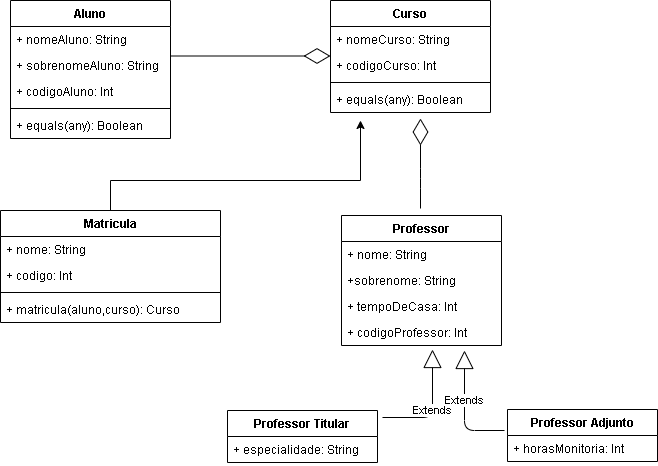

The diagram above was exported from draw.io. Its source (the exported page's mxGraphModel, read from the mxfile embedded in the PNG):
<mxGraphModel dx="1929" dy="526" grid="1" gridSize="10" guides="1" tooltips="1" connect="1" arrows="1" fold="1" page="1" pageScale="1" pageWidth="827" pageHeight="1169" math="0" shadow="0">
  <root>
    <mxCell id="WIyWlLk6GJQsqaUBKTNV-0" />
    <mxCell id="WIyWlLk6GJQsqaUBKTNV-1" parent="WIyWlLk6GJQsqaUBKTNV-0" />
    <mxCell id="3fU2HvdeG6yoZtgQJrZw-20" value="Professor" style="swimlane;fontStyle=1;align=center;verticalAlign=top;childLayout=stackLayout;horizontal=1;startSize=26;horizontalStack=0;resizeParent=1;resizeParentMax=0;resizeLast=0;collapsible=1;marginBottom=0;" parent="WIyWlLk6GJQsqaUBKTNV-1" vertex="1">
      <mxGeometry x="-349" y="315" width="160" height="130" as="geometry">
        <mxRectangle x="210" y="120" width="100" height="26" as="alternateBounds" />
      </mxGeometry>
    </mxCell>
    <mxCell id="3fU2HvdeG6yoZtgQJrZw-21" value="+ nome: String" style="text;strokeColor=none;fillColor=none;align=left;verticalAlign=top;spacingLeft=4;spacingRight=4;overflow=hidden;rotatable=0;points=[[0,0.5],[1,0.5]];portConstraint=eastwest;" parent="3fU2HvdeG6yoZtgQJrZw-20" vertex="1">
      <mxGeometry y="26" width="160" height="26" as="geometry" />
    </mxCell>
    <mxCell id="3fU2HvdeG6yoZtgQJrZw-22" value="+sobrenome: String" style="text;strokeColor=none;fillColor=none;align=left;verticalAlign=top;spacingLeft=4;spacingRight=4;overflow=hidden;rotatable=0;points=[[0,0.5],[1,0.5]];portConstraint=eastwest;" parent="3fU2HvdeG6yoZtgQJrZw-20" vertex="1">
      <mxGeometry y="52" width="160" height="26" as="geometry" />
    </mxCell>
    <mxCell id="3fU2HvdeG6yoZtgQJrZw-23" value="+ tempoDeCasa: Int" style="text;strokeColor=none;fillColor=none;align=left;verticalAlign=top;spacingLeft=4;spacingRight=4;overflow=hidden;rotatable=0;points=[[0,0.5],[1,0.5]];portConstraint=eastwest;" parent="3fU2HvdeG6yoZtgQJrZw-20" vertex="1">
      <mxGeometry y="78" width="160" height="26" as="geometry" />
    </mxCell>
    <mxCell id="3fU2HvdeG6yoZtgQJrZw-24" value="+ codigoProfessor: Int" style="text;strokeColor=none;fillColor=none;align=left;verticalAlign=top;spacingLeft=4;spacingRight=4;overflow=hidden;rotatable=0;points=[[0,0.5],[1,0.5]];portConstraint=eastwest;" parent="3fU2HvdeG6yoZtgQJrZw-20" vertex="1">
      <mxGeometry y="104" width="160" height="26" as="geometry" />
    </mxCell>
    <mxCell id="3fU2HvdeG6yoZtgQJrZw-25" value="" style="endArrow=diamondThin;endFill=0;endSize=24;html=1;" parent="WIyWlLk6GJQsqaUBKTNV-1" edge="1">
      <mxGeometry width="160" relative="1" as="geometry">
        <mxPoint x="-520" y="155.5" as="sourcePoint" />
        <mxPoint x="-360" y="155.5" as="targetPoint" />
      </mxGeometry>
    </mxCell>
    <mxCell id="3fU2HvdeG6yoZtgQJrZw-26" value="" style="endArrow=diamondThin;endFill=0;endSize=24;html=1;" parent="WIyWlLk6GJQsqaUBKTNV-1" edge="1">
      <mxGeometry width="160" relative="1" as="geometry">
        <mxPoint x="-270" y="308" as="sourcePoint" />
        <mxPoint x="-270" y="218" as="targetPoint" />
        <Array as="points">
          <mxPoint x="-270" y="278" />
        </Array>
      </mxGeometry>
    </mxCell>
    <mxCell id="3fU2HvdeG6yoZtgQJrZw-27" value="Professor Titular" style="swimlane;fontStyle=1;align=center;verticalAlign=top;childLayout=stackLayout;horizontal=1;startSize=26;horizontalStack=0;resizeParent=1;resizeParentMax=0;resizeLast=0;collapsible=1;marginBottom=0;" parent="WIyWlLk6GJQsqaUBKTNV-1" vertex="1">
      <mxGeometry x="-463" y="510" width="150" height="52" as="geometry">
        <mxRectangle x="210" y="120" width="100" height="26" as="alternateBounds" />
      </mxGeometry>
    </mxCell>
    <mxCell id="3fU2HvdeG6yoZtgQJrZw-29" value="+ especialidade: String" style="text;strokeColor=none;fillColor=none;align=left;verticalAlign=top;spacingLeft=4;spacingRight=4;overflow=hidden;rotatable=0;points=[[0,0.5],[1,0.5]];portConstraint=eastwest;" parent="3fU2HvdeG6yoZtgQJrZw-27" vertex="1">
      <mxGeometry y="26" width="150" height="26" as="geometry" />
    </mxCell>
    <mxCell id="3fU2HvdeG6yoZtgQJrZw-32" value="Professor Adjunto" style="swimlane;fontStyle=1;align=center;verticalAlign=top;childLayout=stackLayout;horizontal=1;startSize=26;horizontalStack=0;resizeParent=1;resizeParentMax=0;resizeLast=0;collapsible=1;marginBottom=0;" parent="WIyWlLk6GJQsqaUBKTNV-1" vertex="1">
      <mxGeometry x="-183" y="509" width="150" height="52" as="geometry">
        <mxRectangle x="210" y="120" width="100" height="26" as="alternateBounds" />
      </mxGeometry>
    </mxCell>
    <mxCell id="3fU2HvdeG6yoZtgQJrZw-33" value="+ horasMonitoria: Int" style="text;strokeColor=none;fillColor=none;align=left;verticalAlign=top;spacingLeft=4;spacingRight=4;overflow=hidden;rotatable=0;points=[[0,0.5],[1,0.5]];portConstraint=eastwest;" parent="3fU2HvdeG6yoZtgQJrZw-32" vertex="1">
      <mxGeometry y="26" width="150" height="26" as="geometry" />
    </mxCell>
    <mxCell id="3fU2HvdeG6yoZtgQJrZw-50" value="" style="edgeStyle=orthogonalEdgeStyle;rounded=0;orthogonalLoop=1;jettySize=auto;html=1;" parent="WIyWlLk6GJQsqaUBKTNV-1" source="3fU2HvdeG6yoZtgQJrZw-39" edge="1">
      <mxGeometry relative="1" as="geometry">
        <mxPoint x="-330" y="220" as="targetPoint" />
        <Array as="points">
          <mxPoint x="-580" y="280" />
          <mxPoint x="-330" y="280" />
        </Array>
      </mxGeometry>
    </mxCell>
    <mxCell id="3fU2HvdeG6yoZtgQJrZw-39" value="Matricula" style="swimlane;fontStyle=1;align=center;verticalAlign=top;childLayout=stackLayout;horizontal=1;startSize=26;horizontalStack=0;resizeParent=1;resizeParentMax=0;resizeLast=0;collapsible=1;marginBottom=0;" parent="WIyWlLk6GJQsqaUBKTNV-1" vertex="1">
      <mxGeometry x="-690" y="310" width="220" height="112" as="geometry" />
    </mxCell>
    <mxCell id="3fU2HvdeG6yoZtgQJrZw-48" value="+ nome: String" style="text;strokeColor=none;fillColor=none;align=left;verticalAlign=top;spacingLeft=4;spacingRight=4;overflow=hidden;rotatable=0;points=[[0,0.5],[1,0.5]];portConstraint=eastwest;" parent="3fU2HvdeG6yoZtgQJrZw-39" vertex="1">
      <mxGeometry y="26" width="220" height="26" as="geometry" />
    </mxCell>
    <mxCell id="3fU2HvdeG6yoZtgQJrZw-40" value="+ codigo: Int" style="text;strokeColor=none;fillColor=none;align=left;verticalAlign=top;spacingLeft=4;spacingRight=4;overflow=hidden;rotatable=0;points=[[0,0.5],[1,0.5]];portConstraint=eastwest;" parent="3fU2HvdeG6yoZtgQJrZw-39" vertex="1">
      <mxGeometry y="52" width="220" height="26" as="geometry" />
    </mxCell>
    <mxCell id="3fU2HvdeG6yoZtgQJrZw-41" value="" style="line;strokeWidth=1;fillColor=none;align=left;verticalAlign=middle;spacingTop=-1;spacingLeft=3;spacingRight=3;rotatable=0;labelPosition=right;points=[];portConstraint=eastwest;" parent="3fU2HvdeG6yoZtgQJrZw-39" vertex="1">
      <mxGeometry y="78" width="220" height="8" as="geometry" />
    </mxCell>
    <mxCell id="3fU2HvdeG6yoZtgQJrZw-42" value="+ matricula(aluno,curso): Curso" style="text;strokeColor=none;fillColor=none;align=left;verticalAlign=top;spacingLeft=4;spacingRight=4;overflow=hidden;rotatable=0;points=[[0,0.5],[1,0.5]];portConstraint=eastwest;" parent="3fU2HvdeG6yoZtgQJrZw-39" vertex="1">
      <mxGeometry y="86" width="220" height="26" as="geometry" />
    </mxCell>
    <mxCell id="fX9WjxkHauZmLRTubXm2-1" value="Aluno" style="swimlane;fontStyle=1;align=center;verticalAlign=top;childLayout=stackLayout;horizontal=1;startSize=26;horizontalStack=0;resizeParent=1;resizeParentMax=0;resizeLast=0;collapsible=1;marginBottom=0;" parent="WIyWlLk6GJQsqaUBKTNV-1" vertex="1">
      <mxGeometry x="-680" y="100" width="160" height="138" as="geometry" />
    </mxCell>
    <mxCell id="fX9WjxkHauZmLRTubXm2-5" value="+ nomeAluno: String" style="text;strokeColor=none;fillColor=none;align=left;verticalAlign=top;spacingLeft=4;spacingRight=4;overflow=hidden;rotatable=0;points=[[0,0.5],[1,0.5]];portConstraint=eastwest;" parent="fX9WjxkHauZmLRTubXm2-1" vertex="1">
      <mxGeometry y="26" width="160" height="26" as="geometry" />
    </mxCell>
    <mxCell id="fX9WjxkHauZmLRTubXm2-8" value="+ sobrenomeAluno: String" style="text;strokeColor=none;fillColor=none;align=left;verticalAlign=top;spacingLeft=4;spacingRight=4;overflow=hidden;rotatable=0;points=[[0,0.5],[1,0.5]];portConstraint=eastwest;" parent="fX9WjxkHauZmLRTubXm2-1" vertex="1">
      <mxGeometry y="52" width="160" height="26" as="geometry" />
    </mxCell>
    <mxCell id="fX9WjxkHauZmLRTubXm2-9" value="+ codigoAluno: Int" style="text;strokeColor=none;fillColor=none;align=left;verticalAlign=top;spacingLeft=4;spacingRight=4;overflow=hidden;rotatable=0;points=[[0,0.5],[1,0.5]];portConstraint=eastwest;" parent="fX9WjxkHauZmLRTubXm2-1" vertex="1">
      <mxGeometry y="78" width="160" height="26" as="geometry" />
    </mxCell>
    <mxCell id="fX9WjxkHauZmLRTubXm2-3" value="" style="line;strokeWidth=1;fillColor=none;align=left;verticalAlign=middle;spacingTop=-1;spacingLeft=3;spacingRight=3;rotatable=0;labelPosition=right;points=[];portConstraint=eastwest;" parent="fX9WjxkHauZmLRTubXm2-1" vertex="1">
      <mxGeometry y="104" width="160" height="8" as="geometry" />
    </mxCell>
    <mxCell id="fX9WjxkHauZmLRTubXm2-4" value="+ equals(any): Boolean" style="text;strokeColor=none;fillColor=none;align=left;verticalAlign=top;spacingLeft=4;spacingRight=4;overflow=hidden;rotatable=0;points=[[0,0.5],[1,0.5]];portConstraint=eastwest;" parent="fX9WjxkHauZmLRTubXm2-1" vertex="1">
      <mxGeometry y="112" width="160" height="26" as="geometry" />
    </mxCell>
    <mxCell id="fX9WjxkHauZmLRTubXm2-11" value="Curso" style="swimlane;fontStyle=1;align=center;verticalAlign=top;childLayout=stackLayout;horizontal=1;startSize=26;horizontalStack=0;resizeParent=1;resizeParentMax=0;resizeLast=0;collapsible=1;marginBottom=0;" parent="WIyWlLk6GJQsqaUBKTNV-1" vertex="1">
      <mxGeometry x="-360" y="100" width="160" height="112" as="geometry" />
    </mxCell>
    <mxCell id="fX9WjxkHauZmLRTubXm2-12" value="+ nomeCurso: String" style="text;strokeColor=none;fillColor=none;align=left;verticalAlign=top;spacingLeft=4;spacingRight=4;overflow=hidden;rotatable=0;points=[[0,0.5],[1,0.5]];portConstraint=eastwest;" parent="fX9WjxkHauZmLRTubXm2-11" vertex="1">
      <mxGeometry y="26" width="160" height="26" as="geometry" />
    </mxCell>
    <mxCell id="fX9WjxkHauZmLRTubXm2-14" value="+ codigoCurso: Int" style="text;strokeColor=none;fillColor=none;align=left;verticalAlign=top;spacingLeft=4;spacingRight=4;overflow=hidden;rotatable=0;points=[[0,0.5],[1,0.5]];portConstraint=eastwest;" parent="fX9WjxkHauZmLRTubXm2-11" vertex="1">
      <mxGeometry y="52" width="160" height="26" as="geometry" />
    </mxCell>
    <mxCell id="fX9WjxkHauZmLRTubXm2-15" value="" style="line;strokeWidth=1;fillColor=none;align=left;verticalAlign=middle;spacingTop=-1;spacingLeft=3;spacingRight=3;rotatable=0;labelPosition=right;points=[];portConstraint=eastwest;" parent="fX9WjxkHauZmLRTubXm2-11" vertex="1">
      <mxGeometry y="78" width="160" height="8" as="geometry" />
    </mxCell>
    <mxCell id="fX9WjxkHauZmLRTubXm2-16" value="+ equals(any): Boolean" style="text;strokeColor=none;fillColor=none;align=left;verticalAlign=top;spacingLeft=4;spacingRight=4;overflow=hidden;rotatable=0;points=[[0,0.5],[1,0.5]];portConstraint=eastwest;" parent="fX9WjxkHauZmLRTubXm2-11" vertex="1">
      <mxGeometry y="86" width="160" height="26" as="geometry" />
    </mxCell>
    <mxCell id="saCMooP9EvJHrtnLI3zj-7" value="Extends" style="endArrow=block;endSize=16;endFill=0;html=1;strokeColor=#000000;" edge="1" parent="WIyWlLk6GJQsqaUBKTNV-1">
      <mxGeometry x="-0.0339" width="160" relative="1" as="geometry">
        <mxPoint x="-308" y="517" as="sourcePoint" />
        <mxPoint x="-258" y="449" as="targetPoint" />
        <Array as="points">
          <mxPoint x="-258" y="517" />
        </Array>
        <mxPoint as="offset" />
      </mxGeometry>
    </mxCell>
    <mxCell id="saCMooP9EvJHrtnLI3zj-10" value="Extends" style="endArrow=block;endSize=16;endFill=0;html=1;strokeColor=#000000;rounded=1;" edge="1" parent="WIyWlLk6GJQsqaUBKTNV-1">
      <mxGeometry x="0.1667" width="160" relative="1" as="geometry">
        <mxPoint x="-186" y="530" as="sourcePoint" />
        <mxPoint x="-226" y="450" as="targetPoint" />
        <Array as="points">
          <mxPoint x="-226" y="530" />
        </Array>
        <mxPoint as="offset" />
      </mxGeometry>
    </mxCell>
  </root>
</mxGraphModel>